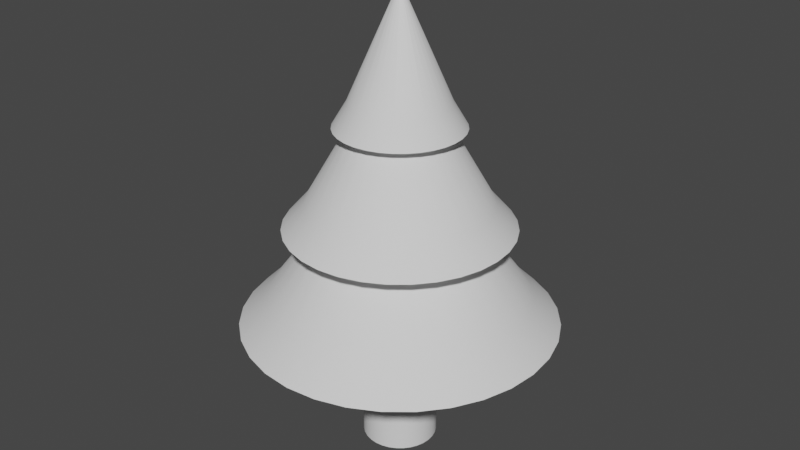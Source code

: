 # Source: pine.blend  (saved by Blender 2.91.10; exported with 4.5.12 LTS)
import bpy
from mathutils import Matrix  # noqa: F401  (used for matrix-valued properties, if any)

bpy.ops.wm.read_factory_settings(use_empty=True)
scene = bpy.context.scene
scene.name = 'Scene'

# ---- collections
col_collection = bpy.data.collections.new('Collection'); scene.collection.children.link(col_collection)

# ---- node groups
ng_auto_smooth = bpy.data.node_groups.new('Auto Smooth', 'GeometryNodeTree')
_s = ng_auto_smooth.interface.new_socket(name='Geometry', in_out='OUTPUT', socket_type='NodeSocketGeometry')
_s = ng_auto_smooth.interface.new_socket(name='Geometry', in_out='INPUT', socket_type='NodeSocketGeometry')
_s = ng_auto_smooth.interface.new_socket(name='Angle', in_out='INPUT', socket_type='NodeSocketFloat')
_s.subtype = 'ANGLE'
_s.min_value = 0.0
_s.max_value = 3.142
ng_auto_smooth.is_modifier = True
_N = ng_auto_smooth.nodes; _L = ng_auto_smooth.links
n0 = _N.new('NodeGroupOutput'); n0.name = 'Group Output'; n0.location = (480, -100)
n1 = _N.new('NodeGroupInput'); n1.name = 'Group Input'; n1.location = (-420, -300)
n2 = _N.new('NodeGroupInput'); n2.name = 'Group Input.001'; n2.location = (-60, -100)
n3 = _N.new('GeometryNodeSetShadeSmooth'); n3.name = 'Set Shade Smooth'; n3.location = (120, -100)
n3.domain = 'EDGE'
n4 = _N.new('GeometryNodeSetShadeSmooth'); n4.name = 'Set Shade Smooth.001'; n4.location = (300, -100)
n5 = _N.new('GeometryNodeInputMeshEdgeAngle'); n5.name = 'Edge Angle'; n5.location = (-420, -220)
n6 = _N.new('GeometryNodeInputEdgeSmooth'); n6.name = 'Is Edge Smooth'; n6.location = (-60, -160)
n7 = _N.new('GeometryNodeInputShadeSmooth'); n7.name = 'Is Face Smooth'; n7.location = (-240, -340)
n8 = _N.new('FunctionNodeBooleanMath'); n8.name = 'Boolean Math'; n8.location = (-60, -220)
n9 = _N.new('FunctionNodeCompare'); n9.name = 'Compare'; n9.location = (-240, -180)
n9.operation = 'LESS_EQUAL'
_L.new(n5.outputs[0], n9.inputs[0])
_L.new(n4.outputs[0], n0.inputs[0])
_L.new(n1.outputs[1], n9.inputs[1])
_L.new(n9.outputs[0], n8.inputs[0])
_L.new(n7.outputs[0], n8.inputs[1])
_L.new(n2.outputs[0], n3.inputs[0])
_L.new(n6.outputs[0], n3.inputs[1])
_L.new(n3.outputs[0], n4.inputs[0])
_L.new(n8.outputs[0], n3.inputs[2])
n0.is_active_output = True

# ---- world
world_world = bpy.data.worlds.new('World'); scene.world = world_world
world_world.use_nodes = True; world_world.node_tree.nodes.clear()
_N = world_world.node_tree.nodes; _L = world_world.node_tree.links
n0 = _N.new('ShaderNodeOutputWorld'); n0.name = 'World Output'; n0.location = (300, 300)
n1 = _N.new('ShaderNodeBackground'); n1.name = 'Background'; n1.location = (10, 300)
n1.inputs[0].default_value = (0.05088, 0.05088, 0.05088, 1.0)
_L.new(n1.outputs[0], n0.inputs[0])
n0.is_active_output = True
world_world.color = (0.05088, 0.05088, 0.05088)
world_world.use_sun_shadow = False
world_world.sun_shadow_jitter_overblur = 0.0

# ---- meshes
me_cylinder_002 = bpy.data.meshes.new('Cylinder.002')
me_cylinder_002.from_pydata([(-1.502e-07, 1.0, 0.0), (-1.502e-07, 1.0, 4.0), (0.1951, 0.9808, 0.0), (0.1951, 0.9808, 4.0), (0.3827, 0.9239, 0.0), (0.3827, 0.9239, 4.0), (0.5556, 0.8315, 0.0), (0.5556, 0.8315, 4.0), (0.7071, 0.7071, 0.0), (0.7071, 0.7071, 4.0), (0.8315, 0.5556, 0.0), (0.8315, 0.5556, 4.0), (0.9239, 0.3827, 0.0), (0.9239, 0.3827, 4.0), (0.9808, 0.1951, 0.0), (0.9808, 0.1951, 4.0), (1.0, -1.922e-07, 0.0), (1.0, -1.922e-07, 4.0), (0.9808, -0.1951, 0.0), (0.9808, -0.1951, 4.0), (0.9239, -0.3827, 0.0), (0.9239, -0.3827, 4.0), (0.8315, -0.5556, 0.0), (0.8315, -0.5556, 4.0), (0.7071, -0.7071, 0.0), (0.7071, -0.7071, 4.0), (0.5556, -0.8315, 0.0), (0.5556, -0.8315, 4.0), (0.3827, -0.9239, 0.0), (0.3827, -0.9239, 4.0), (0.1951, -0.9808, 0.0), (0.1951, -0.9808, 4.0), (-4.76e-07, -1.0, 0.0), (-4.76e-07, -1.0, 4.0), (-0.1951, -0.9808, 0.0), (-0.1951, -0.9808, 4.0), (-0.3827, -0.9239, 0.0), (-0.3827, -0.9239, 4.0), (-0.5556, -0.8315, 0.0), (-0.5556, -0.8315, 4.0), (-0.7071, -0.7071, 0.0), (-0.7071, -0.7071, 4.0), (-0.8315, -0.5556, 0.0), (-0.8315, -0.5556, 4.0), (-0.9239, -0.3827, 0.0), (-0.9239, -0.3827, 4.0), (-0.9808, -0.1951, 0.0), (-0.9808, -0.1951, 4.0), (-1.0, 6.979e-07, 0.0), (-1.0, 6.979e-07, 4.0), (-0.9808, 0.1951, 0.0), (-0.9808, 0.1951, 4.0), (-0.9239, 0.3827, 0.0), (-0.9239, 0.3827, 4.0), (-0.8315, 0.5556, 0.0), (-0.8315, 0.5556, 4.0), (-0.7071, 0.7071, 0.0), (-0.7071, 0.7071, 4.0), (-0.5556, 0.8315, 0.0), (-0.5556, 0.8315, 4.0), (-0.3827, 0.9239, 0.0), (-0.3827, 0.9239, 4.0), (-0.1951, 0.9808, 0.0), (-0.1951, 0.9808, 4.0), (-1.924e-07, 4.199, 4.0), (8.731e-08, 2.0, 7.0), (0.8191, 4.118, 4.0), (0.3902, 1.962, 7.0), (1.607, 3.879, 4.0), (0.7654, 1.848, 7.0), (2.333, 3.491, 4.0), (1.111, 1.663, 7.0), (2.969, 2.969, 4.0), (1.414, 1.414, 7.0), (3.491, 2.333, 4.0), (1.663, 1.111, 7.0), (3.879, 1.607, 4.0), (1.848, 0.7654, 7.0), (4.118, 0.8191, 4.0), (1.962, 0.3902, 7.0), (4.199, 3.35e-10, 4.0), (2.0, 4.533e-07, 7.0), (4.118, -0.8191, 4.0), (1.962, -0.3902, 7.0), (3.879, -1.607, 4.0), (1.848, -0.7654, 7.0), (3.491, -2.333, 4.0), (1.663, -1.111, 7.0), (2.969, -2.969, 4.0), (1.414, -1.414, 7.0), (2.333, -3.491, 4.0), (1.111, -1.663, 7.0), (1.607, -3.879, 4.0), (0.7654, -1.848, 7.0), (0.8191, -4.118, 4.0), (0.3902, -1.962, 7.0), (-1.561e-06, -4.199, 4.0), (-5.644e-07, -2.0, 7.0), (-0.8191, -4.118, 4.0), (-0.3902, -1.962, 7.0), (-1.607, -3.879, 4.0), (-0.7654, -1.848, 7.0), (-2.333, -3.491, 4.0), (-1.111, -1.663, 7.0), (-2.969, -2.969, 4.0), (-1.414, -1.414, 7.0), (-3.491, -2.333, 4.0), (-1.663, -1.111, 7.0), (-3.879, -1.607, 4.0), (-1.848, -0.7654, 7.0), (-4.118, -0.8191, 4.0), (-1.962, -0.3902, 7.0), (-4.199, 3.738e-06, 4.0), (-2.0, 2.233e-06, 7.0), (-4.118, 0.8191, 4.0), (-1.962, 0.3902, 7.0), (-3.879, 1.607, 4.0), (-1.848, 0.7654, 7.0), (-3.491, 2.333, 4.0), (-1.663, 1.111, 7.0), (-2.969, 2.969, 4.0), (-1.414, 1.414, 7.0), (-2.333, 3.491, 4.0), (-1.036, 1.546, 7.215), (-1.607, 3.879, 4.0), (-0.7163, 1.717, 7.215), (-0.8191, 4.118, 4.0), (-0.3902, 1.962, 7.0), (-8.688e-08, 3.467, 4.8), (0.6764, 3.4, 4.8), (1.327, 3.203, 4.8), (1.926, 2.883, 4.8), (2.452, 2.452, 4.8), (2.883, 1.926, 4.8), (3.203, 1.327, 4.8), (3.4, 0.6764, 4.8), (3.467, 1.46e-07, 4.8), (3.4, -0.6764, 4.8), (3.203, -1.327, 4.8), (2.883, -1.926, 4.8), (2.452, -2.452, 4.8), (1.926, -2.883, 4.8), (1.327, -3.203, 4.8), (0.6764, -3.4, 4.8), (-1.217e-06, -3.467, 4.8), (-0.6764, -3.4, 4.8), (-1.327, -3.203, 4.8), (-1.926, -2.883, 4.8), (-2.452, -2.452, 4.8), (-2.883, -1.926, 4.8), (-3.203, -1.327, 4.8), (-3.4, -0.6764, 4.8), (-3.467, 3.232e-06, 4.8), (-3.4, 0.6764, 4.8), (-3.203, 1.327, 4.8), (-2.883, 1.926, 4.8), (-2.452, 2.452, 4.8), (-1.926, 2.883, 4.8), (-1.327, 3.203, 4.8), (-0.6764, 3.4, 4.8), (-1.704e-07, 2.998, 7.0), (3.269e-08, 1.26, 10.0), (0.5849, 2.941, 7.0), (0.2458, 1.236, 10.0), (1.147, 2.77, 7.0), (0.4822, 1.164, 10.0), (1.666, 2.493, 7.0), (0.7, 1.048, 10.0), (2.12, 2.12, 7.0), (0.891, 0.891, 10.0), (2.493, 1.666, 7.0), (1.048, 0.7, 10.0), (2.77, 1.147, 7.0), (1.164, 0.4822, 10.0), (2.941, 0.5849, 7.0), (1.236, 0.2458, 10.0), (2.998, -9.497e-08, 7.0), (1.26, 2.729e-07, 10.0), (2.941, -0.5849, 7.0), (1.236, -0.2458, 10.0), (2.77, -1.147, 7.0), (1.164, -0.4822, 10.0), (2.493, -1.666, 7.0), (1.048, -0.7, 10.0), (2.12, -2.12, 7.0), (0.891, -0.891, 10.0), (1.666, -2.493, 7.0), (0.7, -1.048, 10.0), (1.147, -2.77, 7.0), (0.4822, -1.164, 10.0), (0.5849, -2.941, 7.0), (0.2458, -1.236, 10.0), (-1.147e-06, -2.998, 7.0), (-3.779e-07, -1.26, 10.0), (-0.5849, -2.941, 7.0), (-0.2458, -1.236, 10.0), (-1.147, -2.77, 7.0), (-0.4822, -1.164, 10.0), (-1.666, -2.493, 7.0), (-0.7, -1.048, 10.0), (-2.12, -2.12, 7.0), (-0.891, -0.891, 10.0), (-2.493, -1.666, 7.0), (-1.048, -0.7, 10.0), (-2.77, -1.147, 7.0), (-1.164, -0.4822, 10.0), (-2.941, -0.5849, 7.0), (-1.236, -0.2458, 10.0), (-2.998, 2.574e-06, 7.0), (-1.26, 1.394e-06, 10.0), (-2.941, 0.5849, 7.0), (-1.151, 0.2361, 9.987), (-2.77, 1.147, 7.0), (-1.085, 0.4545, 9.987), (-2.493, 1.666, 7.0), (-1.048, 0.7, 10.0), (-2.12, 2.12, 7.0), (-0.891, 0.891, 10.0), (-1.666, 2.493, 7.0), (-0.7, 1.048, 10.0), (-1.147, 2.77, 7.0), (-0.4822, 1.164, 10.0), (-0.5849, 2.941, 7.0), (-0.2458, 1.236, 10.0), (-1.05e-07, 2.42, 7.741), (0.4721, 2.373, 7.741), (0.926, 2.236, 7.741), (1.344, 2.012, 7.741), (1.711, 1.711, 7.741), (2.012, 1.344, 7.741), (2.236, 0.926, 7.741), (2.373, 0.4721, 7.741), (2.42, 2.497e-08, 7.741), (2.373, -0.4721, 7.741), (2.236, -0.926, 7.741), (2.012, -1.344, 7.741), (1.711, -1.711, 7.741), (1.344, -2.012, 7.741), (0.926, -2.236, 7.741), (0.4721, -2.373, 7.741), (-8.935e-07, -2.42, 7.741), (-0.4721, -2.373, 7.741), (-0.926, -2.236, 7.741), (-1.344, -2.012, 7.741), (-1.711, -1.711, 7.741), (-2.012, -1.344, 7.741), (-2.236, -0.926, 7.741), (-2.373, -0.4721, 7.741), (-2.42, 2.179e-06, 7.741), (-2.373, 0.4721, 7.741), (-2.236, 0.926, 7.741), (-2.012, 1.344, 7.741), (-1.711, 1.711, 7.741), (-1.344, 2.012, 7.741), (-0.926, 2.236, 7.741), (-0.4721, 2.373, 7.741), (-0.009007, 1.681, 9.987), (5.824e-09, 1.996e-07, 14.0), (0.3171, 1.649, 9.987), (1.7e-09, 1.996e-07, 14.0), (0.6308, 1.553, 9.987), (1.338e-08, 1.996e-07, 14.0), (0.9198, 1.399, 9.987), (-9.983e-09, 1.996e-07, 14.0), (1.173, 1.191, 9.987), (-9.983e-09, 1.996e-07, 14.0), (1.381, 0.9377, 9.987), (-9.983e-09, 1.996e-07, 14.0), (1.536, 0.6487, 9.987), (-9.983e-09, 2.23e-07, 14.0), (1.631, 0.3351, 9.987), (-9.983e-09, 2.113e-07, 14.0), (1.663, 0.008927, 9.987), (-9.983e-09, 2.129e-07, 14.0), (1.631, -0.3172, 9.987), (-9.983e-09, 2.113e-07, 14.0), (1.536, -0.6308, 9.987), (-9.983e-09, 2.23e-07, 14.0), (1.381, -0.9199, 9.987), (-9.983e-09, 1.996e-07, 14.0), (1.173, -1.173, 9.987), (-9.983e-09, 1.996e-07, 14.0), (0.9198, -1.381, 9.987), (-9.983e-09, 1.996e-07, 14.0), (0.6308, -1.536, 9.987), (1.338e-08, 1.996e-07, 14.0), (0.3171, -1.631, 9.987), (1.7e-09, 1.996e-07, 14.0), (-0.009008, -1.663, 9.987), (5.824e-09, 1.996e-07, 14.0), (-0.3352, -1.631, 9.987), (1.7e-09, 1.996e-07, 14.0), (-0.6488, -1.536, 9.987), (1.338e-08, 1.996e-07, 14.0), (-0.9378, -1.381, 9.987), (-9.983e-09, 1.996e-07, 14.0), (-1.191, -1.173, 9.987), (-9.983e-09, 1.996e-07, 14.0), (-1.399, -0.9199, 9.987), (-9.983e-09, 1.996e-07, 14.0), (-1.554, -0.6308, 9.987), (-9.983e-09, 2.23e-07, 14.0), (-1.649, -0.3172, 9.987), (-9.983e-09, 2.113e-07, 14.0), (-1.681, 0.008929, 9.987), (-9.983e-09, 2.129e-07, 14.0), (-1.649, 0.3351, 9.987), (-9.983e-09, 2.113e-07, 14.0), (-1.554, 0.6487, 9.987), (-9.983e-09, 2.23e-07, 14.0), (-1.399, 0.9377, 9.987), (-9.983e-09, 1.996e-07, 14.0), (-1.191, 1.191, 9.987), (-9.983e-09, 1.996e-07, 14.0), (-0.9378, 1.399, 9.987), (-9.983e-09, 1.996e-07, 14.0), (-0.6488, 1.553, 9.987), (1.338e-08, 1.996e-07, 14.0), (-0.3352, 1.649, 9.987), (1.7e-09, 1.996e-07, 14.0), (-1.226e-07, 1.291, 10.71), (0.2518, 1.266, 10.71), (0.4939, 1.192, 10.71), (0.7171, 1.073, 10.71), (0.9127, 0.9127, 10.71), (1.073, 0.7171, 10.71), (1.192, 0.4939, 10.71), (1.266, 0.2518, 10.71), (1.291, -8.527e-08, 10.71), (1.266, -0.2518, 10.71), (1.192, -0.4939, 10.71), (1.073, -0.7171, 10.71), (0.9127, -0.9127, 10.71), (0.7171, -1.073, 10.71), (0.4939, -1.192, 10.71), (0.2518, -1.266, 10.71), (-5.431e-07, -1.291, 10.71), (-0.2518, -1.266, 10.71), (-0.4939, -1.192, 10.71), (-0.7171, -1.073, 10.71), (-0.9127, -0.9127, 10.71), (-1.073, -0.7171, 10.71), (-1.192, -0.4939, 10.71), (-1.266, -0.2518, 10.71), (-1.291, 1.064e-06, 10.71), (-1.266, 0.2518, 10.71), (-1.192, 0.4939, 10.71), (-1.073, 0.7171, 10.71), (-0.9127, 0.9127, 10.71), (-0.7171, 1.073, 10.71), (-0.4939, 1.192, 10.71), (-0.2518, 1.266, 10.71)], [], [(0, 1, 3, 2), (2, 3, 5, 4), (4, 5, 7, 6), (6, 7, 9, 8), (8, 9, 11, 10), (10, 11, 13, 12), (12, 13, 15, 14), (14, 15, 17, 16), (16, 17, 19, 18), (18, 19, 21, 20), (20, 21, 23, 22), (22, 23, 25, 24), (24, 25, 27, 26), (26, 27, 29, 28), (28, 29, 31, 30), (30, 31, 33, 32), (32, 33, 35, 34), (34, 35, 37, 36), (36, 37, 39, 38), (38, 39, 41, 40), (40, 41, 43, 42), (42, 43, 45, 44), (44, 45, 47, 46), (46, 47, 49, 48), (48, 49, 51, 50), (50, 51, 53, 52), (52, 53, 55, 54), (54, 55, 57, 56), (56, 57, 59, 58), (58, 59, 61, 60), (3, 1, 63, 61, 59, 57, 55, 53, 51, 49, 47, 45, 43, 41, 39, 37, 35, 33, 31, 29, 27, 25, 23, 21, 19, 17, 15, 13, 11, 9, 7, 5), (60, 61, 63, 62), (62, 63, 1, 0), (0, 2, 4, 6, 8, 10, 12, 14, 16, 18, 20, 22, 24, 26, 28, 30, 32, 34, 36, 38, 40, 42, 44, 46, 48, 50, 52, 54, 56, 58, 60, 62), (128, 65, 67, 129), (129, 67, 69, 130), (130, 69, 71, 131), (131, 71, 73, 132), (132, 73, 75, 133), (133, 75, 77, 134), (134, 77, 79, 135), (135, 79, 81, 136), (136, 81, 83, 137), (137, 83, 85, 138), (138, 85, 87, 139), (139, 87, 89, 140), (140, 89, 91, 141), (141, 91, 93, 142), (142, 93, 95, 143), (143, 95, 97, 144), (144, 97, 99, 145), (145, 99, 101, 146), (146, 101, 103, 147), (147, 103, 105, 148), (148, 105, 107, 149), (149, 107, 109, 150), (150, 109, 111, 151), (151, 111, 113, 152), (152, 113, 115, 153), (153, 115, 117, 154), (154, 117, 119, 155), (155, 119, 121, 156), (156, 121, 123, 157), (157, 123, 125, 158), (67, 65, 127, 125, 123, 121, 119, 117, 115, 113, 111, 109, 107, 105, 103, 101, 99, 97, 95, 93, 91, 89, 87, 85, 83, 81, 79, 77, 75, 73, 71, 69), (158, 125, 127, 159), (159, 127, 65, 128), (64, 66, 68, 70, 72, 74, 76, 78, 80, 82, 84, 86, 88, 90, 92, 94, 96, 98, 100, 102, 104, 106, 108, 110, 112, 114, 116, 118, 120, 122, 124, 126), (126, 159, 128, 64), (124, 158, 159, 126), (122, 157, 158, 124), (120, 156, 157, 122), (118, 155, 156, 120), (116, 154, 155, 118), (114, 153, 154, 116), (112, 152, 153, 114), (110, 151, 152, 112), (108, 150, 151, 110), (106, 149, 150, 108), (104, 148, 149, 106), (102, 147, 148, 104), (100, 146, 147, 102), (98, 145, 146, 100), (96, 144, 145, 98), (94, 143, 144, 96), (92, 142, 143, 94), (90, 141, 142, 92), (88, 140, 141, 90), (86, 139, 140, 88), (84, 138, 139, 86), (82, 137, 138, 84), (80, 136, 137, 82), (78, 135, 136, 80), (76, 134, 135, 78), (74, 133, 134, 76), (72, 132, 133, 74), (70, 131, 132, 72), (68, 130, 131, 70), (66, 129, 130, 68), (64, 128, 129, 66), (224, 161, 163, 225), (225, 163, 165, 226), (226, 165, 167, 227), (227, 167, 169, 228), (228, 169, 171, 229), (229, 171, 173, 230), (230, 173, 175, 231), (231, 175, 177, 232), (232, 177, 179, 233), (233, 179, 181, 234), (234, 181, 183, 235), (235, 183, 185, 236), (236, 185, 187, 237), (237, 187, 189, 238), (238, 189, 191, 239), (239, 191, 193, 240), (240, 193, 195, 241), (241, 195, 197, 242), (242, 197, 199, 243), (243, 199, 201, 244), (244, 201, 203, 245), (245, 203, 205, 246), (246, 205, 207, 247), (247, 207, 209, 248), (248, 209, 211, 249), (249, 211, 213, 250), (250, 213, 215, 251), (251, 215, 217, 252), (252, 217, 219, 253), (253, 219, 221, 254), (163, 161, 223, 221, 219, 217, 215, 213, 211, 209, 207, 205, 203, 201, 199, 197, 195, 193, 191, 189, 187, 185, 183, 181, 179, 177, 175, 173, 171, 169, 167, 165), (254, 221, 223, 255), (255, 223, 161, 224), (160, 162, 164, 166, 168, 170, 172, 174, 176, 178, 180, 182, 184, 186, 188, 190, 192, 194, 196, 198, 200, 202, 204, 206, 208, 210, 212, 214, 216, 218, 220, 222), (222, 255, 224, 160), (220, 254, 255, 222), (218, 253, 254, 220), (216, 252, 253, 218), (214, 251, 252, 216), (212, 250, 251, 214), (210, 249, 250, 212), (208, 248, 249, 210), (206, 247, 248, 208), (204, 246, 247, 206), (202, 245, 246, 204), (200, 244, 245, 202), (198, 243, 244, 200), (196, 242, 243, 198), (194, 241, 242, 196), (192, 240, 241, 194), (190, 239, 240, 192), (188, 238, 239, 190), (186, 237, 238, 188), (184, 236, 237, 186), (182, 235, 236, 184), (180, 234, 235, 182), (178, 233, 234, 180), (176, 232, 233, 178), (174, 231, 232, 176), (172, 230, 231, 174), (170, 229, 230, 172), (168, 228, 229, 170), (166, 227, 228, 168), (164, 226, 227, 166), (162, 225, 226, 164), (160, 224, 225, 162), (320, 257, 259, 321), (321, 259, 261, 322), (322, 261, 263, 323), (323, 263, 265, 324), (324, 265, 267, 325), (325, 267, 269, 326), (326, 269, 271, 327), (327, 271, 273, 328), (328, 273, 275, 329), (329, 275, 277, 330), (330, 277, 279, 331), (331, 279, 281, 332), (332, 281, 283, 333), (333, 283, 285, 334), (334, 285, 287, 335), (335, 287, 289, 336), (336, 289, 291, 337), (337, 291, 293, 338), (338, 293, 295, 339), (339, 295, 297, 340), (340, 297, 299, 341), (341, 299, 301, 342), (342, 301, 303, 343), (343, 303, 305, 344), (344, 305, 307, 345), (345, 307, 309, 346), (346, 309, 311, 347), (347, 311, 313, 348), (348, 313, 315, 349), (349, 315, 317, 350), (259, 257, 319, 317, 315, 313, 311, 309, 307, 305, 303, 301, 299, 297, 295, 293, 291, 289, 287, 285, 283, 281, 279, 277, 275, 273, 271, 269, 267, 265, 263, 261), (350, 317, 319, 351), (351, 319, 257, 320), (256, 258, 260, 262, 264, 266, 268, 270, 272, 274, 276, 278, 280, 282, 284, 286, 288, 290, 292, 294, 296, 298, 300, 302, 304, 306, 308, 310, 312, 314, 316, 318), (318, 351, 320, 256), (316, 350, 351, 318), (314, 349, 350, 316), (312, 348, 349, 314), (310, 347, 348, 312), (308, 346, 347, 310), (306, 345, 346, 308), (304, 344, 345, 306), (302, 343, 344, 304), (300, 342, 343, 302), (298, 341, 342, 300), (296, 340, 341, 298), (294, 339, 340, 296), (292, 338, 339, 294), (290, 337, 338, 292), (288, 336, 337, 290), (286, 335, 336, 288), (284, 334, 335, 286), (282, 333, 334, 284), (280, 332, 333, 282), (278, 331, 332, 280), (276, 330, 331, 278), (274, 329, 330, 276), (272, 328, 329, 274), (270, 327, 328, 272), (268, 326, 327, 270), (266, 325, 326, 268), (264, 324, 325, 266), (262, 323, 324, 264), (260, 322, 323, 262), (258, 321, 322, 260), (256, 320, 321, 258)])
me_cylinder_002.polygons.foreach_set('use_smooth', [True] * 232)
_k = set([(0, 2), (0, 62), (1, 3), (1, 63), (2, 4), (3, 5), (4, 6), (5, 7), (6, 8), (7, 9), (8, 10), (9, 11), (10, 12), (11, 13), (12, 14), (13, 15), (14, 16), (15, 17), (16, 18), (17, 19), (18, 20), (19, 21), (20, 22), (21, 23), (22, 24), (23, 25), (24, 26), (25, 27), (26, 28), (27, 29), (28, 30), (29, 31), (30, 32), (31, 33), (32, 34), (33, 35), (34, 36), (35, 37), (36, 38), (37, 39), (38, 40), (39, 41), (40, 42), (41, 43), (42, 44), (43, 45), (44, 46), (45, 47), (46, 48), (47, 49), (48, 50), (49, 51), (50, 52), (51, 53), (52, 54), (53, 55), (54, 56), (55, 57), (56, 58), (57, 59), (58, 60), (59, 61), (60, 62), (61, 63), (64, 66), (64, 126), (65, 67), (65, 127), (66, 68), (67, 69), (68, 70), (69, 71), (70, 72), (71, 73), (72, 74), (73, 75), (74, 76), (75, 77), (76, 78), (77, 79), (78, 80), (79, 81), (80, 82), (81, 83), (82, 84), (83, 85), (84, 86), (85, 87), (86, 88), (87, 89), (88, 90), (89, 91), (90, 92), (91, 93), (92, 94), (93, 95), (94, 96), (95, 97), (96, 98), (97, 99), (98, 100), (99, 101), (100, 102), (101, 103), (102, 104), (103, 105), (104, 106), (105, 107), (106, 108), (107, 109), (108, 110), (109, 111), (110, 112), (111, 113), (112, 114), (113, 115), (114, 116), (115, 117), (116, 118), (117, 119), (118, 120), (119, 121), (120, 122), (121, 123), (122, 124), (123, 125), (124, 126), (125, 127), (160, 162), (160, 222), (161, 163), (161, 223), (162, 164), (163, 165), (164, 166), (165, 167), (166, 168), (167, 169), (168, 170), (169, 171), (170, 172), (171, 173), (172, 174), (173, 175), (174, 176), (175, 177), (176, 178), (177, 179), (178, 180), (179, 181), (180, 182), (181, 183), (182, 184), (183, 185), (184, 186), (185, 187), (186, 188), (187, 189), (188, 190), (189, 191), (190, 192), (191, 193), (192, 194), (193, 195), (194, 196), (195, 197), (196, 198), (197, 199), (198, 200), (199, 201), (200, 202), (201, 203), (202, 204), (203, 205), (204, 206), (205, 207), (206, 208), (207, 209), (208, 210), (209, 211), (210, 212), (211, 213), (212, 214), (213, 215), (214, 216), (215, 217), (216, 218), (217, 219), (218, 220), (219, 221), (220, 222), (221, 223), (256, 258), (256, 318), (258, 260), (260, 262), (262, 264), (264, 266), (266, 268), (268, 270), (270, 272), (272, 274), (274, 276), (276, 278), (278, 280), (280, 282), (282, 284), (284, 286), (286, 288), (288, 290), (290, 292), (292, 294), (294, 296), (296, 298), (298, 300), (300, 302), (302, 304), (304, 306), (306, 308), (308, 310), (310, 312), (312, 314), (314, 316), (316, 318)])
me_cylinder_002.attributes.new('sharp_edge', 'BOOLEAN', 'EDGE').data.foreach_set('value', [ (min(e.vertices), max(e.vertices)) in _k for e in me_cylinder_002.edges])
_uv = me_cylinder_002.uv_layers.new(name='UVMap')
_uv.uv.foreach_set('vector', [0.5223, 0.01047, 0.5223, 0.3072, 0.5369, 0.3072, 0.5369, 0.01047, 0.5369, 0.01047, 0.5369, 0.3072, 0.5511, 0.3072, 0.5511, 0.01047, 0.5511, 0.01047, 0.5511, 0.3072, 0.5646, 0.3072, 0.5646, 0.01047, 0.5646, 0.01047, 0.5646, 0.3072, 0.5766, 0.3072, 0.5766, 0.01047, 0.5766, 0.01047, 0.5766, 0.3072, 0.5869, 0.3072, 0.5869, 0.01047, 0.1672, 0.3372, 0.1672, 0.6339, 0.1793, 0.6339, 0.1793, 0.3372, 0.1793, 0.3372, 0.1793, 0.6339, 0.1927, 0.6339, 0.1927, 0.3372, 0.1927, 0.3372, 0.1927, 0.6339, 0.2069, 0.6339, 0.2069, 0.3372, 0.2069, 0.3372, 0.2069, 0.6339, 0.2215, 0.6339, 0.2215, 0.3372, 0.2215, 0.3372, 0.2215, 0.6339, 0.2357, 0.6339, 0.2357, 0.3372, 0.2357, 0.3372, 0.2357, 0.6339, 0.2492, 0.6339, 0.2492, 0.3372, 0.2492, 0.3372, 0.2492, 0.6339, 0.2613, 0.6339, 0.2613, 0.3372, 0.4723, 0.3281, 0.4723, 0.6248, 0.4843, 0.6248, 0.4843, 0.3281, 0.4843, 0.3281, 0.4843, 0.6248, 0.4978, 0.6248, 0.4978, 0.3281, 0.4978, 0.3281, 0.4978, 0.6248, 0.512, 0.6248, 0.512, 0.3281, 0.512, 0.3281, 0.512, 0.6248, 0.5266, 0.6248, 0.5266, 0.3281, 0.5266, 0.3281, 0.5266, 0.6248, 0.5408, 0.6248, 0.5408, 0.3281, 0.5408, 0.3281, 0.5408, 0.6248, 0.5543, 0.6248, 0.5543, 0.3281, 0.5543, 0.3281, 0.5543, 0.6248, 0.5664, 0.6248, 0.5664, 0.3281, 0.5664, 0.3281, 0.5664, 0.6248, 0.5766, 0.6248, 0.5766, 0.3281, 0.01047, 0.3371, 0.01047, 0.6338, 0.02256, 0.6338, 0.02256, 0.3371, 0.02256, 0.3371, 0.02256, 0.6338, 0.036, 0.6338, 0.036, 0.3371, 0.036, 0.3371, 0.036, 0.6338, 0.05026, 0.6338, 0.05026, 0.3371, 0.05026, 0.3371, 0.05026, 0.6338, 0.0648, 0.6338, 0.0648, 0.3371, 0.0648, 0.3371, 0.0648, 0.6338, 0.07906, 0.6338, 0.07906, 0.3371, 0.07906, 0.3371, 0.07906, 0.6338, 0.09249, 0.6338, 0.09249, 0.3371, 0.09249, 0.3371, 0.09249, 0.6338, 0.1046, 0.6338, 0.1046, 0.3371, 0.1046, 0.3371, 0.1046, 0.6338, 0.1149, 0.6338, 0.1149, 0.3371, 0.4723, 0.01047, 0.4723, 0.3072, 0.4825, 0.3072, 0.4825, 0.01047, 0.4825, 0.01047, 0.4825, 0.3072, 0.4946, 0.3072, 0.4946, 0.01047, 0.288, 0.9187, 0.2908, 0.933, 0.2964, 0.9464, 0.3045, 0.9585, 0.3147, 0.9688, 0.3268, 0.9768, 0.3403, 0.9824, 0.3545, 0.9852, 0.3691, 0.9852, 0.3833, 0.9824, 0.3968, 0.9768, 0.4089, 0.9688, 0.4191, 0.9585, 0.4272, 0.9464, 0.4328, 0.933, 0.4356, 0.9187, 0.4356, 0.9042, 0.4328, 0.8899, 0.4272, 0.8765, 0.4191, 0.8644, 0.4089, 0.8541, 0.3968, 0.846, 0.3833, 0.8404, 0.3691, 0.8376, 0.3545, 0.8376, 0.3403, 0.8404, 0.3268, 0.846, 0.3147, 0.8541, 0.3045, 0.8644, 0.2964, 0.8765, 0.2908, 0.8899, 0.288, 0.9042, 0.4946, 0.01047, 0.4946, 0.3072, 0.5081, 0.3072, 0.5081, 0.01047, 0.5081, 0.01047, 0.5081, 0.3072, 0.5223, 0.3072, 0.5223, 0.01047, 0.7332, 0.8942, 0.7303, 0.9084, 0.7303, 0.923, 0.7332, 0.9372, 0.7388, 0.9507, 0.7468, 0.9628, 0.7571, 0.973, 0.7692, 0.9811, 0.7826, 0.9867, 0.7969, 0.9895, 0.8114, 0.9895, 0.8257, 0.9867, 0.8391, 0.9811, 0.8512, 0.973, 0.8615, 0.9628, 0.8696, 0.9507, 0.8751, 0.9372, 0.878, 0.923, 0.878, 0.9084, 0.8751, 0.8942, 0.8696, 0.8807, 0.8615, 0.8687, 0.8512, 0.8584, 0.8391, 0.8503, 0.8257, 0.8447, 0.8114, 0.8419, 0.7969, 0.8419, 0.7826, 0.8447, 0.7692, 0.8503, 0.7571, 0.8584, 0.7468, 0.8687, 0.7387, 0.8807, 0.694, 0.389, 0.7001, 0.5541, 0.7062, 0.5542, 0.7045, 0.3891, 0.3343, 0.4029, 0.3553, 0.5663, 0.3605, 0.5653, 0.3432, 0.4012, 0.3432, 0.4012, 0.3605, 0.5653, 0.3665, 0.5645, 0.3537, 0.3998, 0.3537, 0.3998, 0.3665, 0.5645, 0.3732, 0.5639, 0.3653, 0.3988, 0.3653, 0.3988, 0.3732, 0.5639, 0.3804, 0.5636, 0.3777, 0.3983, 0.3777, 0.3983, 0.3804, 0.5636, 0.3876, 0.5636, 0.3903, 0.3983, 0.3903, 0.3983, 0.3876, 0.5636, 0.3948, 0.5639, 0.4027, 0.3988, 0.4027, 0.3988, 0.3948, 0.5639, 0.4015, 0.5645, 0.4143, 0.3998, 0.4143, 0.3998, 0.4015, 0.5645, 0.4075, 0.5653, 0.4248, 0.4012, 0.4248, 0.4012, 0.4075, 0.5653, 0.4127, 0.5663, 0.4337, 0.4029, 0.4809, 0.7094, 0.4981, 0.8736, 0.5042, 0.8727, 0.4913, 0.708, 0.4913, 0.708, 0.5042, 0.8727, 0.5109, 0.8722, 0.503, 0.7071, 0.503, 0.7071, 0.5109, 0.8722, 0.518, 0.8719, 0.5153, 0.7066, 0.5153, 0.7066, 0.518, 0.8719, 0.5253, 0.8719, 0.5279, 0.7066, 0.5279, 0.7066, 0.5253, 0.8719, 0.5324, 0.8722, 0.5403, 0.7071, 0.5403, 0.7071, 0.5324, 0.8722, 0.5391, 0.8727, 0.552, 0.708, 0.552, 0.708, 0.5391, 0.8727, 0.5452, 0.8736, 0.5624, 0.7094, 0.7397, 0.6572, 0.7575, 0.8209, 0.7626, 0.82, 0.7486, 0.6556, 0.7486, 0.6556, 0.7626, 0.82, 0.7687, 0.8193, 0.7591, 0.6544, 0.7591, 0.6544, 0.7687, 0.8193, 0.7754, 0.8189, 0.7708, 0.6537, 0.7708, 0.6537, 0.7754, 0.8189, 0.7825, 0.8188, 0.7831, 0.6534, 0.7831, 0.6534, 0.7825, 0.8188, 0.7898, 0.8189, 0.7957, 0.6537, 0.7957, 0.6537, 0.7898, 0.8189, 0.7969, 0.8193, 0.8081, 0.6544, 0.8081, 0.6544, 0.7969, 0.8193, 0.8036, 0.82, 0.8197, 0.6556, 0.8197, 0.6556, 0.8036, 0.82, 0.8097, 0.8209, 0.8302, 0.6572, 0.6149, 0.4013, 0.6545, 0.5612, 0.6595, 0.5596, 0.6235, 0.3985, 0.6235, 0.3985, 0.6595, 0.5596, 0.6654, 0.5581, 0.6338, 0.3959, 0.6338, 0.3959, 0.6654, 0.5581, 0.672, 0.5567, 0.6452, 0.3936, 0.6452, 0.3936, 0.672, 0.5567, 0.6811, 0.5716, 0.6574, 0.3917, 0.6574, 0.3917, 0.6811, 0.5716, 0.6878, 0.5709, 0.67, 0.3903, 0.8066, 0.2493, 0.8107, 0.2432, 0.8134, 0.2365, 0.8131, 0.229, 0.8131, 0.2223, 0.8134, 0.215, 0.8107, 0.2083, 0.8066, 0.2022, 0.8015, 0.1971, 0.7955, 0.193, 0.7888, 0.1902, 0.7816, 0.1888, 0.7744, 0.1888, 0.7672, 0.1902, 0.7605, 0.193, 0.7545, 0.1971, 0.7494, 0.2022, 0.7453, 0.2083, 0.7426, 0.215, 0.7411, 0.2221, 0.7411, 0.2294, 0.7426, 0.2365, 0.7453, 0.2432, 0.7494, 0.2493, 0.7545, 0.2544, 0.7605, 0.2584, 0.7672, 0.2612, 0.7744, 0.2626, 0.7816, 0.2626, 0.7888, 0.2612, 0.7955, 0.2584, 0.8015, 0.2544, 0.67, 0.3903, 0.6878, 0.5709, 0.6934, 0.5543, 0.6823, 0.3893, 0.6823, 0.3893, 0.6934, 0.5543, 0.7001, 0.5541, 0.694, 0.389, 0.1581, 0.9858, 0.173, 0.9888, 0.1883, 0.9888, 0.2033, 0.9858, 0.2174, 0.98, 0.2301, 0.9715, 0.2409, 0.9607, 0.2493, 0.948, 0.2552, 0.9339, 0.2582, 0.919, 0.2582, 0.9037, 0.2552, 0.8887, 0.2493, 0.8746, 0.2409, 0.8619, 0.2301, 0.8511, 0.2174, 0.8427, 0.2033, 0.8368, 0.1883, 0.8338, 0.173, 0.8338, 0.1581, 0.8368, 0.144, 0.8427, 0.1313, 0.8511, 0.1205, 0.8619, 0.112, 0.8746, 0.1062, 0.8887, 0.1032, 0.9037, 0.1032, 0.919, 0.1062, 0.9339, 0.112, 0.948, 0.1205, 0.9607, 0.1313, 0.9715, 0.144, 0.98, 0.6793, 0.3286, 0.6823, 0.3893, 0.694, 0.389, 0.6934, 0.3281, 0.6643, 0.3297, 0.67, 0.3903, 0.6823, 0.3893, 0.6793, 0.3286, 0.6492, 0.3314, 0.6574, 0.3917, 0.67, 0.3903, 0.6643, 0.3297, 0.6344, 0.3337, 0.6452, 0.3936, 0.6574, 0.3917, 0.6492, 0.3314, 0.6205, 0.3365, 0.6338, 0.3959, 0.6452, 0.3936, 0.6344, 0.3337, 0.6081, 0.3397, 0.6235, 0.3985, 0.6338, 0.3959, 0.6205, 0.3365, 0.5976, 0.343, 0.6149, 0.4013, 0.6235, 0.3985, 0.6081, 0.3397, 0.8273, 0.5952, 0.8197, 0.6556, 0.8302, 0.6572, 0.84, 0.5972, 0.8132, 0.5938, 0.8081, 0.6544, 0.8197, 0.6556, 0.8273, 0.5952, 0.7983, 0.5929, 0.7957, 0.6537, 0.8081, 0.6544, 0.8132, 0.5938, 0.783, 0.5926, 0.7831, 0.6534, 0.7957, 0.6537, 0.7983, 0.5929, 0.768, 0.5929, 0.7708, 0.6537, 0.7831, 0.6534, 0.783, 0.5926, 0.7539, 0.5938, 0.7591, 0.6544, 0.7708, 0.6537, 0.768, 0.5929, 0.7412, 0.5952, 0.7486, 0.6556, 0.7591, 0.6544, 0.7539, 0.5938, 0.7303, 0.5972, 0.7397, 0.6572, 0.7486, 0.6556, 0.7412, 0.5952, 0.5583, 0.6475, 0.552, 0.708, 0.5624, 0.7094, 0.571, 0.6492, 0.5442, 0.6464, 0.5403, 0.7071, 0.552, 0.708, 0.5583, 0.6475, 0.5293, 0.6458, 0.5279, 0.7066, 0.5403, 0.7071, 0.5442, 0.6464, 0.514, 0.6458, 0.5153, 0.7066, 0.5279, 0.7066, 0.5293, 0.6458, 0.499, 0.6464, 0.503, 0.7071, 0.5153, 0.7066, 0.514, 0.6458, 0.4849, 0.6475, 0.4913, 0.708, 0.503, 0.7071, 0.499, 0.6464, 0.4723, 0.6492, 0.4809, 0.7094, 0.4913, 0.708, 0.4849, 0.6475, 0.4334, 0.341, 0.4248, 0.4012, 0.4337, 0.4029, 0.4442, 0.3431, 0.4207, 0.3393, 0.4143, 0.3998, 0.4248, 0.4012, 0.4334, 0.341, 0.4066, 0.3381, 0.4027, 0.3988, 0.4143, 0.3998, 0.4207, 0.3393, 0.3916, 0.3375, 0.3903, 0.3983, 0.4027, 0.3988, 0.4066, 0.3381, 0.3764, 0.3375, 0.3777, 0.3983, 0.3903, 0.3983, 0.3916, 0.3375, 0.3614, 0.3381, 0.3653, 0.3988, 0.3777, 0.3983, 0.3764, 0.3375, 0.3473, 0.3393, 0.3537, 0.3998, 0.3653, 0.3988, 0.3614, 0.3381, 0.3346, 0.341, 0.3432, 0.4012, 0.3537, 0.3998, 0.3473, 0.3393, 0.3238, 0.3431, 0.3343, 0.4029, 0.3432, 0.4012, 0.3346, 0.341, 0.6934, 0.3281, 0.694, 0.389, 0.7045, 0.3891, 0.7062, 0.3284, 0.7601, 0.3862, 0.7729, 0.5558, 0.7793, 0.5554, 0.7724, 0.3854, 0.7724, 0.3854, 0.7793, 0.5554, 0.7859, 0.5552, 0.785, 0.3851, 0.785, 0.3851, 0.7859, 0.5552, 0.7923, 0.5554, 0.7973, 0.3854, 0.7973, 0.3854, 0.7923, 0.5554, 0.7984, 0.5558, 0.809, 0.3862, 0.809, 0.3862, 0.7984, 0.5558, 0.8038, 0.5566, 0.8195, 0.3876, 0.8195, 0.3876, 0.8038, 0.5566, 0.8085, 0.5575, 0.8284, 0.3895, 0.6086, 0.654, 0.6319, 0.822, 0.6373, 0.821, 0.619, 0.6521, 0.619, 0.6521, 0.6373, 0.821, 0.6434, 0.8203, 0.6306, 0.6507, 0.6306, 0.6507, 0.6434, 0.8203, 0.6498, 0.8199, 0.6429, 0.6499, 0.6429, 0.6499, 0.6498, 0.8199, 0.6563, 0.8197, 0.6555, 0.6496, 0.6555, 0.6496, 0.6563, 0.8197, 0.6628, 0.8199, 0.6678, 0.6499, 0.6678, 0.6499, 0.6628, 0.8199, 0.6688, 0.8203, 0.6794, 0.6507, 0.6794, 0.6507, 0.6688, 0.8203, 0.6743, 0.821, 0.6899, 0.6521, 0.6899, 0.6521, 0.6743, 0.821, 0.6789, 0.822, 0.6988, 0.654, 0.3348, 0.6486, 0.3581, 0.8167, 0.3636, 0.8157, 0.3452, 0.6468, 0.3452, 0.6468, 0.3636, 0.8157, 0.3696, 0.815, 0.3568, 0.6454, 0.3568, 0.6454, 0.3696, 0.815, 0.376, 0.8145, 0.3691, 0.6445, 0.3691, 0.6445, 0.376, 0.8145, 0.3825, 0.8144, 0.3817, 0.6442, 0.3817, 0.6442, 0.3825, 0.8144, 0.389, 0.8145, 0.394, 0.6445, 0.394, 0.6445, 0.389, 0.8145, 0.395, 0.815, 0.4056, 0.6454, 0.4056, 0.6454, 0.395, 0.815, 0.4005, 0.8157, 0.4161, 0.6468, 0.4161, 0.6468, 0.4005, 0.8157, 0.4051, 0.8167, 0.4251, 0.6486, 0.6187, 0.07193, 0.6404, 0.2399, 0.6455, 0.2389, 0.6284, 0.07004, 0.6284, 0.07004, 0.6455, 0.2389, 0.6513, 0.2382, 0.6395, 0.06863, 0.6395, 0.06863, 0.6513, 0.2382, 0.6581, 0.2373, 0.6515, 0.06777, 0.6515, 0.06777, 0.6581, 0.2373, 0.6642, 0.2372, 0.664, 0.06747, 0.664, 0.06747, 0.6642, 0.2372, 0.6706, 0.2377, 0.6765, 0.06777, 0.6765, 0.06777, 0.6706, 0.2377, 0.6768, 0.2382, 0.6886, 0.06863, 0.6886, 0.06863, 0.6768, 0.2382, 0.6826, 0.2389, 0.6997, 0.07004, 0.6997, 0.07004, 0.6826, 0.2389, 0.6876, 0.2399, 0.7094, 0.07193, 0.04696, 0.7212, 0.05338, 0.7199, 0.05943, 0.7174, 0.06487, 0.7138, 0.06949, 0.7092, 0.07313, 0.7037, 0.07563, 0.6977, 0.07469, 0.6912, 0.07469, 0.6851, 0.07563, 0.6783, 0.07313, 0.6722, 0.06949, 0.6668, 0.06487, 0.6622, 0.05943, 0.6585, 0.05338, 0.656, 0.04696, 0.6548, 0.04042, 0.6548, 0.034, 0.656, 0.02796, 0.6585, 0.02252, 0.6622, 0.01789, 0.6668, 0.01425, 0.6722, 0.01175, 0.6783, 0.01047, 0.6847, 0.01047, 0.6913, 0.01175, 0.6977, 0.01425, 0.7037, 0.01789, 0.7092, 0.02252, 0.7138, 0.02796, 0.7174, 0.034, 0.7199, 0.04042, 0.7212, 0.7382, 0.3895, 0.7615, 0.5575, 0.7669, 0.5566, 0.7486, 0.3876, 0.7486, 0.3876, 0.7669, 0.5566, 0.7729, 0.5558, 0.7601, 0.3862, 0.1208, 0.7842, 0.1318, 0.7953, 0.1448, 0.8039, 0.1592, 0.8099, 0.1744, 0.8129, 0.19, 0.8129, 0.2053, 0.8099, 0.2197, 0.8039, 0.2326, 0.7953, 0.2436, 0.7842, 0.2523, 0.7713, 0.2582, 0.7569, 0.2613, 0.7416, 0.2613, 0.7261, 0.2582, 0.7108, 0.2523, 0.6964, 0.2436, 0.6835, 0.2326, 0.6725, 0.2197, 0.6638, 0.2053, 0.6578, 0.19, 0.6548, 0.1744, 0.6548, 0.1592, 0.6578, 0.1448, 0.6638, 0.1318, 0.6725, 0.1208, 0.6835, 0.1122, 0.6964, 0.1062, 0.7108, 0.1032, 0.7261, 0.1032, 0.7416, 0.1062, 0.7569, 0.1122, 0.7713, 0.74, 0.3312, 0.7486, 0.3876, 0.7601, 0.3862, 0.7544, 0.3295, 0.7271, 0.3335, 0.7382, 0.3895, 0.7486, 0.3876, 0.74, 0.3312, 0.7082, 0.01365, 0.6997, 0.07004, 0.7094, 0.07193, 0.7202, 0.016, 0.6944, 0.01191, 0.6886, 0.06863, 0.6997, 0.07004, 0.7082, 0.01365, 0.6795, 0.01084, 0.6765, 0.06777, 0.6886, 0.06863, 0.6944, 0.01191, 0.664, 0.01047, 0.664, 0.06747, 0.6765, 0.06777, 0.6795, 0.01084, 0.6485, 0.01084, 0.6515, 0.06777, 0.664, 0.06747, 0.664, 0.01047, 0.6336, 0.01191, 0.6395, 0.06863, 0.6515, 0.06777, 0.6485, 0.01084, 0.6199, 0.01365, 0.6284, 0.07004, 0.6395, 0.06863, 0.6336, 0.01191, 0.6079, 0.016, 0.6187, 0.07193, 0.6284, 0.07004, 0.6199, 0.01365, 0.4246, 0.5904, 0.4161, 0.6468, 0.4251, 0.6486, 0.4356, 0.5927, 0.4116, 0.5887, 0.4056, 0.6454, 0.4161, 0.6468, 0.4246, 0.5904, 0.3972, 0.5876, 0.394, 0.6445, 0.4056, 0.6454, 0.4116, 0.5887, 0.3819, 0.5873, 0.3817, 0.6442, 0.394, 0.6445, 0.3972, 0.5876, 0.3663, 0.5876, 0.3691, 0.6445, 0.3817, 0.6442, 0.3819, 0.5873, 0.3511, 0.5887, 0.3568, 0.6454, 0.3691, 0.6445, 0.3663, 0.5876, 0.3367, 0.5904, 0.3452, 0.6468, 0.3568, 0.6454, 0.3511, 0.5887, 0.3238, 0.5927, 0.3348, 0.6486, 0.3452, 0.6468, 0.3367, 0.5904, 0.6983, 0.5957, 0.6899, 0.6521, 0.6988, 0.654, 0.7094, 0.598, 0.6853, 0.594, 0.6794, 0.6507, 0.6899, 0.6521, 0.6983, 0.5957, 0.6709, 0.5929, 0.6678, 0.6499, 0.6794, 0.6507, 0.6853, 0.594, 0.6557, 0.5926, 0.6555, 0.6496, 0.6678, 0.6499, 0.6709, 0.5929, 0.6401, 0.5929, 0.6429, 0.6499, 0.6555, 0.6496, 0.6557, 0.5926, 0.6248, 0.594, 0.6306, 0.6507, 0.6429, 0.6499, 0.6401, 0.5929, 0.6105, 0.5957, 0.619, 0.6521, 0.6306, 0.6507, 0.6248, 0.594, 0.5976, 0.598, 0.6086, 0.654, 0.619, 0.6521, 0.6105, 0.5957, 0.8279, 0.3312, 0.8195, 0.3876, 0.8284, 0.3895, 0.839, 0.3335, 0.8149, 0.3295, 0.809, 0.3862, 0.8195, 0.3876, 0.8279, 0.3312, 0.8005, 0.3285, 0.7973, 0.3854, 0.809, 0.3862, 0.8149, 0.3295, 0.7852, 0.3281, 0.785, 0.3851, 0.7973, 0.3854, 0.8005, 0.3285, 0.7696, 0.3285, 0.7724, 0.3854, 0.785, 0.3851, 0.7852, 0.3281, 0.7544, 0.3295, 0.7601, 0.3862, 0.7724, 0.3854, 0.7696, 0.3285, 0.1359, 0.0675, 0.1462, 0.3162, 0.1462, 0.3162, 0.143, 0.06893, 0.2993, 0.258, 0.3029, 0.01047, 0.3029, 0.01047, 0.2921, 0.2594, 0.2921, 0.2594, 0.3029, 0.01047, 0.3029, 0.01047, 0.2833, 0.2599, 0.2833, 0.2599, 0.3029, 0.01047, 0.3029, 0.01047, 0.2731, 0.2595, 0.2731, 0.2595, 0.3029, 0.01047, 0.3029, 0.01047, 0.2621, 0.2583, 0.2621, 0.2583, 0.3029, 0.01047, 0.3029, 0.01047, 0.2505, 0.2563, 0.2505, 0.2563, 0.3029, 0.01047, 0.3029, 0.01047, 0.2388, 0.2535, 0.2388, 0.2535, 0.3029, 0.01047, 0.3029, 0.01047, 0.2276, 0.2501, 0.2276, 0.2501, 0.3029, 0.01047, 0.3029, 0.01047, 0.2171, 0.2462, 0.2171, 0.2462, 0.3029, 0.01047, 0.3029, 0.01047, 0.2079, 0.242, 0.2079, 0.242, 0.3029, 0.01047, 0.3029, 0.01047, 0.2003, 0.2375, 0.2003, 0.2375, 0.3029, 0.01047, 0.3029, 0.01047, 0.1945, 0.2331, 0.4489, 0.2596, 0.4513, 0.01047, 0.4513, 0.01047, 0.4401, 0.2604, 0.4401, 0.2604, 0.4513, 0.01047, 0.4513, 0.01047, 0.43, 0.2604, 0.43, 0.2604, 0.4513, 0.01047, 0.4513, 0.01047, 0.4188, 0.2595, 0.4188, 0.2595, 0.4513, 0.01047, 0.4513, 0.01047, 0.4072, 0.2579, 0.4072, 0.2579, 0.4513, 0.01047, 0.4513, 0.01047, 0.3955, 0.2555, 0.3955, 0.2555, 0.4513, 0.01047, 0.4513, 0.01047, 0.3841, 0.2525, 0.3841, 0.2525, 0.4513, 0.01047, 0.4513, 0.01047, 0.3735, 0.2489, 0.3735, 0.2489, 0.4513, 0.01047, 0.4513, 0.01047, 0.3642, 0.245, 0.3642, 0.245, 0.4513, 0.01047, 0.4513, 0.01047, 0.3564, 0.2409, 0.3564, 0.2409, 0.4513, 0.01047, 0.4513, 0.01047, 0.3505, 0.2366, 0.03824, 0.09373, 0.1462, 0.3162, 0.1462, 0.3162, 0.04401, 0.08923, 0.04401, 0.08923, 0.1462, 0.3162, 0.1462, 0.3162, 0.05165, 0.08477, 0.05165, 0.08477, 0.1462, 0.3162, 0.1462, 0.3162, 0.06087, 0.0805, 0.06087, 0.0805, 0.1462, 0.3162, 0.1462, 0.3162, 0.07131, 0.07659, 0.07131, 0.07659, 0.1462, 0.3162, 0.1462, 0.3162, 0.08257, 0.07319, 0.08257, 0.07319, 0.1462, 0.3162, 0.1462, 0.3162, 0.09421, 0.07043, 0.09421, 0.07043, 0.1462, 0.3162, 0.1462, 0.3162, 0.1058, 0.06842, 0.1058, 0.06842, 0.1462, 0.3162, 0.1462, 0.3162, 0.1169, 0.06724, 0.1358, 0.3371, 0.1358, 0.3371, 0.1358, 0.3371, 0.1358, 0.3371, 0.1358, 0.3371, 0.1358, 0.3371, 0.1358, 0.3371, 0.1358, 0.3371, 0.1358, 0.3371, 0.1358, 0.3371, 0.1358, 0.3371, 0.1358, 0.3371, 0.1358, 0.3371, 0.1358, 0.3371, 0.1358, 0.3371, 0.1358, 0.3371, 0.1358, 0.3371, 0.1358, 0.3371, 0.1358, 0.3371, 0.1358, 0.3371, 0.1358, 0.3371, 0.1358, 0.3371, 0.1358, 0.3371, 0.1358, 0.3371, 0.1358, 0.3371, 0.1358, 0.3371, 0.1358, 0.3371, 0.1358, 0.3371, 0.1358, 0.3371, 0.1358, 0.3371, 0.1358, 0.3371, 0.1358, 0.3371, 0.1169, 0.06724, 0.1462, 0.3162, 0.1462, 0.3162, 0.127, 0.06693, 0.127, 0.06693, 0.1462, 0.3162, 0.1462, 0.3162, 0.1359, 0.0675, 0.8985, 0.09693, 0.8985, 0.08142, 0.8955, 0.06622, 0.8896, 0.0519, 0.881, 0.03901, 0.87, 0.02804, 0.8571, 0.01943, 0.8428, 0.0135, 0.8276, 0.01047, 0.8121, 0.01047, 0.7969, 0.0135, 0.7826, 0.01943, 0.7697, 0.02804, 0.7587, 0.03901, 0.7501, 0.0519, 0.7442, 0.06622, 0.7411, 0.08142, 0.7411, 0.09693, 0.7442, 0.1121, 0.7501, 0.1265, 0.7587, 0.1393, 0.7697, 0.1503, 0.7826, 0.1589, 0.7969, 0.1649, 0.8121, 0.1679, 0.8276, 0.1679, 0.8428, 0.1649, 0.8571, 0.1589, 0.87, 0.1503, 0.881, 0.1393, 0.8896, 0.1265, 0.8955, 0.1121, 0.1255, 0.01047, 0.127, 0.06693, 0.1359, 0.0675, 0.1369, 0.01121, 0.1123, 0.01088, 0.1169, 0.06724, 0.127, 0.06693, 0.1255, 0.01047, 0.09798, 0.01241, 0.1058, 0.06842, 0.1169, 0.06724, 0.1123, 0.01088, 0.08297, 0.01501, 0.09421, 0.07043, 0.1058, 0.06842, 0.09798, 0.01241, 0.06789, 0.01858, 0.08257, 0.07319, 0.09421, 0.07043, 0.08297, 0.01501, 0.0533, 0.02299, 0.07131, 0.07659, 0.08257, 0.07319, 0.06789, 0.01858, 0.03978, 0.02805, 0.06087, 0.0805, 0.07131, 0.07659, 0.0533, 0.02299, 0.02784, 0.03358, 0.05165, 0.08477, 0.06087, 0.0805, 0.03978, 0.02805, 0.01795, 0.03937, 0.04401, 0.08923, 0.05165, 0.08477, 0.02784, 0.03358, 0.01047, 0.04518, 0.03824, 0.09373, 0.04401, 0.08923, 0.01795, 0.03937, 0.3315, 0.2912, 0.3564, 0.2409, 0.3505, 0.2366, 0.3238, 0.2857, 0.3416, 0.2966, 0.3642, 0.245, 0.3564, 0.2409, 0.3315, 0.2912, 0.3537, 0.3017, 0.3735, 0.2489, 0.3642, 0.245, 0.3416, 0.2966, 0.3674, 0.3062, 0.3841, 0.2525, 0.3735, 0.2489, 0.3537, 0.3017, 0.3821, 0.3102, 0.3955, 0.2555, 0.3841, 0.2525, 0.3674, 0.3062, 0.3973, 0.3132, 0.4072, 0.2579, 0.3955, 0.2555, 0.3821, 0.3102, 0.4124, 0.3154, 0.4188, 0.2595, 0.4072, 0.2579, 0.3973, 0.3132, 0.4268, 0.3165, 0.43, 0.2604, 0.4188, 0.2595, 0.4124, 0.3154, 0.4399, 0.3165, 0.4401, 0.2604, 0.43, 0.2604, 0.4268, 0.3165, 0.4513, 0.3155, 0.4489, 0.2596, 0.4401, 0.2604, 0.4399, 0.3165, 0.1747, 0.2873, 0.2003, 0.2375, 0.1945, 0.2331, 0.1672, 0.2815, 0.1846, 0.293, 0.2079, 0.242, 0.2003, 0.2375, 0.1747, 0.2873, 0.1965, 0.2985, 0.2171, 0.2462, 0.2079, 0.242, 0.1846, 0.293, 0.21, 0.3035, 0.2276, 0.2501, 0.2171, 0.2462, 0.1965, 0.2985, 0.2246, 0.3079, 0.2388, 0.2535, 0.2276, 0.2501, 0.21, 0.3035, 0.2397, 0.3115, 0.2505, 0.2563, 0.2388, 0.2535, 0.2246, 0.3079, 0.2547, 0.3141, 0.2621, 0.2583, 0.2505, 0.2563, 0.2397, 0.3115, 0.269, 0.3157, 0.2731, 0.2595, 0.2621, 0.2583, 0.2547, 0.3141, 0.2822, 0.3162, 0.2833, 0.2599, 0.2731, 0.2595, 0.269, 0.3157, 0.2936, 0.3156, 0.2921, 0.2594, 0.2833, 0.2599, 0.2822, 0.3162, 0.3029, 0.3138, 0.2993, 0.258, 0.2921, 0.2594, 0.2936, 0.3156, 0.1369, 0.01121, 0.1359, 0.0675, 0.143, 0.06893, 0.1462, 0.01306])
me_cylinder_002.use_remesh_fix_poles = True
me_cylinder_002.use_remesh_preserve_attributes = False
me_cylinder_002.use_mirror_vertex_groups = False
me_cylinder_002.update()

# ---- objects
ob_tree = bpy.data.objects.new('Tree', me_cylinder_002)

# ---- transforms, parenting, visibility, modifiers, constraints
ob_tree.location = (4.284e-08, 7.637e-08, 0.0004803)
ob_tree.scale = (1.122, 1.122, 1.001)
ob_tree.lineart.crease_threshold = 0.0
_m = ob_tree.modifiers.new('Auto Smooth', 'NODES')
_m.node_group = ng_auto_smooth
_gi = [s.identifier for s in ng_auto_smooth.interface.items_tree if s.item_type == 'SOCKET' and s.in_out == 'INPUT']
_m[_gi[1]] = 3.142  # Angle

# ---- collection membership
col_collection.objects.link(ob_tree)

# ---- scene / render settings (as saved in the file)
scene.frame_start = 1; scene.frame_end = 250; scene.frame_set(1)
scene.render.engine = 'BLENDER_EEVEE_NEXT'
scene.cycles.use_denoising = False
scene.cycles.samples = 128
scene.cycles.sampling_pattern = 'TABULATED_SOBOL'
scene.cycles.use_adaptive_sampling = False
scene.cycles.use_light_tree = False
scene.view_settings.view_transform = 'Filmic'
bpy.context.view_layer.update()

# ---- added for rendering (the .blend has no active camera and no usable light): camera, sun
cam_auto = bpy.data.cameras.new('AutoCamera')
cam_auto.lens = 50.0
cam_auto.sensor_width = 36.0
cam_auto.clip_end = 1000.0
ob_auto_camera = bpy.data.objects.new('AutoCamera', cam_auto)
scene.collection.objects.link(ob_auto_camera)
ob_auto_camera.location = (17.8917, -21.4701, 21.3236)
ob_auto_camera.rotation_euler = (1.09748, -7.21219e-08, 0.694738)
scene.camera = ob_auto_camera
light_auto_sun = bpy.data.lights.new('AutoSun', 'SUN')
light_auto_sun.energy = 3.0
light_auto_sun.angle = 0.0523599
ob_auto_sun = bpy.data.objects.new('AutoSun', light_auto_sun)
scene.collection.objects.link(ob_auto_sun)
ob_auto_sun.rotation_euler = (0.872665, 0.174533, 0.523599)
bpy.context.view_layer.update()
